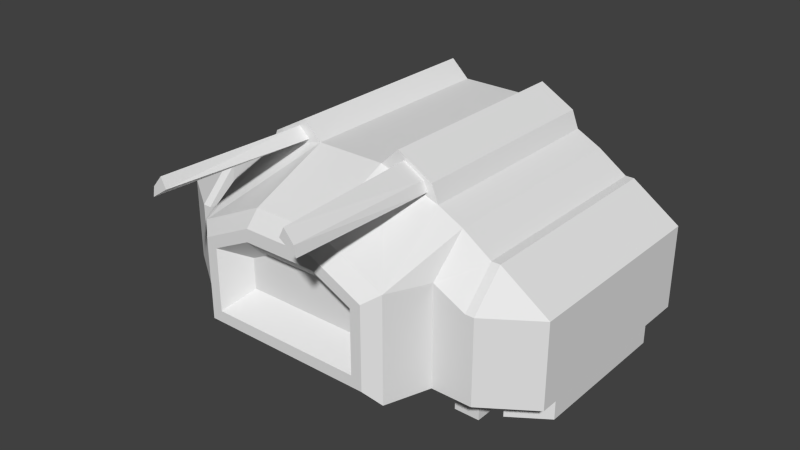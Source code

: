 # Source: bulldozer.blend  (saved by Blender 2.76.0; exported with 4.5.12 LTS)
import bpy
from mathutils import Matrix  # noqa: F401  (used for matrix-valued properties, if any)

bpy.ops.wm.read_factory_settings(use_empty=True)
scene = bpy.context.scene
scene.name = 'Scene'

# ---- collections
col_collection_1 = bpy.data.collections.new('Collection 1'); scene.collection.children.link(col_collection_1)

# ---- world
world_world = bpy.data.worlds.new('World'); scene.world = world_world
world_world.color = (0.05088, 0.05088, 0.05088)
world_world.use_sun_shadow = False
world_world.sun_shadow_jitter_overblur = 0.0
world_world.cycles.sampling_method = 'MANUAL'
world_world.cycles.sample_map_resolution = 256

# ---- meshes
me_cube_004 = bpy.data.meshes.new('Cube.004')
me_cube_004.from_pydata([(1.069, -0.7603, 1.0), (0.8609, -0.7603, 1.142), (0.8385, -1.0, 0.8786), (1.069, -1.0, 0.7603), (0.8609, 0.7603, 1.142), (1.069, 0.7603, 1.0), (1.069, 1.0, 0.7603), (0.8385, 1.0, 0.8786), (0.0, 0.7603, 1.376), (0.0, 1.0, 1.136), (0.0, -1.318, 1.136), (0.0, -0.7603, 1.376), (0.7277, 1.0, 0.9025), (0.2483, 1.0, 1.136), (0.2483, 0.7603, 1.376), (0.6812, 0.7603, 1.234), (0.2483, -0.7603, 1.376), (0.2483, -1.318, 1.136), (0.7277, -1.318, 0.9025), (0.6812, -0.7603, 1.234), (1.132, 1.0, 0.7603), (1.132, 0.7603, 1.0), (1.482, 0.7603, 0.7603), (1.132, -0.7603, 1.0), (1.132, -1.0, 0.7603), (1.482, -0.7603, 0.7603), (0.2609, -1.402, 1.022), (0.6355, -1.402, 0.8392), (0.0, -1.402, 1.022), (1.069, 1.0, 0.1484), (0.8385, 1.0, 0.1484), (0.8385, -1.0, 0.1484), (1.069, -1.0, 0.1484), (0.7277, -1.318, 0.1484), (0.7277, 1.0, 0.1484), (0.2483, 1.0, 0.1484), (1.482, 0.7603, 0.1484), (1.132, 1.0, 0.1484), (1.132, -1.0, 0.1484), (1.482, -0.7603, 0.1484), (0.0, 1.0, 0.1484), (0.2609, -1.402, 0.25), (0.6355, -1.402, 0.25), (0.0, -1.402, 0.25), (1.18, -0.7241, 0.1182), (1.434, -0.5506, 0.1182), (1.434, 0.5506, 0.1182), (1.18, 0.7241, 0.1182), (1.18, -0.7241, -0.05565), (1.434, -0.5506, -0.05565), (1.434, 0.5506, -0.05565), (1.18, 0.7241, -0.05565), (0.8626, -0.7915, 0.06907), (1.045, -0.7915, 0.06907), (1.045, 0.7915, 0.06907), (0.8626, 0.7915, 0.06907), (0.8626, -0.7915, -0.1086), (1.045, -0.7915, -0.1086), (1.045, 0.7915, -0.1086), (0.8626, 0.7915, -0.1086), (0.2673, -1.402, 0.9295), (0.5574, -1.402, 0.7882), (0.0, -1.402, 0.9295), (0.5574, -1.402, 0.3319), (0.2673, -1.402, 0.3319), (0.0, -1.402, 0.3319), (0.2703, -1.229, 0.7665), (0.411, -1.229, 0.698), (0.0, -1.229, 0.7665), (0.411, -1.229, 0.4766), (0.2703, -1.229, 0.4766), (0.0, -1.229, 0.4766), (0.3793, 0.7603, 1.5), (0.6318, 0.7603, 1.358), (0.6318, -0.7603, 1.358), (0.3793, -0.7603, 1.5), (0.5983, -0.7603, 1.29), (0.3485, -0.7603, 1.372), (0.5698, -0.7603, 1.362), (0.4241, -0.7603, 1.444), (0.5735, -1.815, 1.29), (0.4532, -1.815, 1.372), (0.5598, -1.815, 1.362), (0.4896, -1.815, 1.444), (0.198, 1.0, 0.9358), (0.0, 1.0, 0.9358), (0.198, 1.0, 0.3486), (0.0, 1.0, 0.3486), (0.198, 1.13, 0.9358), (0.0, 1.13, 0.9358), (0.198, 1.13, 0.3486), (0.0, 1.13, 0.3486), (0.6168, 1.0, 0.7551), (0.3592, 1.0, 0.8806), (0.3592, 1.0, 0.3498), (0.6168, 1.0, 0.3498), (0.6168, 1.236, 0.7551), (0.3592, 1.236, 0.8806), (0.3592, 1.236, 0.3498), (0.6168, 1.236, 0.3498)], [], [(16, 14, 8, 11), (1, 4, 15, 19), (5, 0, 23, 21), (33, 18, 27, 42), (29, 6, 20, 37), (0, 1, 2, 3), (4, 5, 6, 7), (12, 13, 14, 15), (16, 17, 18, 19), (20, 21, 22), (23, 24, 25), (15, 4, 7, 12), (4, 1, 0, 5), (16, 11, 10, 17), (8, 14, 13, 9), (1, 19, 18, 2), (14, 16, 75, 72), (21, 23, 25, 22), (23, 0, 3, 24), (5, 21, 20, 6), (18, 17, 26, 27), (17, 10, 28, 26), (43, 41, 64, 65), (27, 26, 60, 61), (2, 18, 33, 31), (24, 38, 39, 25), (22, 36, 37, 20), (13, 12, 92, 93), (2, 31, 32, 3), (6, 29, 30, 7), (12, 7, 30, 34), (22, 25, 39, 36), (35, 40, 87, 86), (3, 32, 38, 24), (37, 38, 32, 29), (36, 39, 45, 46), (30, 29, 54, 55), (33, 34, 30, 31), (43, 40, 35, 41), (41, 35, 34, 33, 42), (46, 45, 49, 50), (39, 38, 44, 45), (37, 36, 46, 47), (38, 37, 47, 44), (48, 51, 50, 49), (45, 44, 48, 49), (44, 47, 51, 48), (47, 46, 50, 51), (54, 53, 57, 58), (31, 30, 55, 52), (29, 32, 53, 54), (32, 31, 52, 53), (56, 59, 58, 57), (53, 52, 56, 57), (52, 55, 59, 56), (55, 54, 58, 59), (65, 64, 70, 71), (60, 62, 68, 66), (26, 28, 62, 60), (41, 42, 63, 64), (42, 27, 61, 63), (66, 70, 69, 67), (66, 68, 71, 70), (63, 61, 67, 69), (61, 60, 66, 67), (64, 63, 69, 70), (72, 75, 74, 73), (15, 14, 72, 73), (19, 15, 73, 74), (74, 75, 79, 78), (79, 77, 81, 83), (75, 16, 77, 79), (16, 19, 76, 77), (19, 74, 78, 76), (81, 80, 82, 83), (77, 76, 80, 81), (76, 78, 82, 80), (78, 79, 83, 82), (85, 84, 88, 89), (13, 35, 86, 84), (9, 13, 84, 85), (89, 88, 90, 91), (86, 87, 91, 90), (84, 86, 90, 88), (92, 95, 99, 96), (12, 34, 95, 92), (35, 13, 93, 94), (34, 35, 94, 95), (96, 99, 98, 97), (93, 92, 96, 97), (95, 94, 98, 99), (94, 93, 97, 98)])
me_cube_004.use_remesh_preserve_volume = False
me_cube_004.use_remesh_preserve_attributes = False
me_cube_004.use_mirror_vertex_groups = False
me_cube_004.update()

# ---- objects
ob_cube = bpy.data.objects.new('Cube', me_cube_004)

# ---- transforms, parenting, visibility, modifiers, constraints
ob_cube.location = (0.0, 0.0, 0.0)
ob_cube.scale = (2.171, 2.171, 2.171)
ob_cube.lineart.crease_threshold = 0.0
_m = ob_cube.modifiers.new('Mirror', 'MIRROR')
_m.use_clip = True

# ---- collection membership
col_collection_1.objects.link(ob_cube)

# ---- scene / render settings (as saved in the file)
scene.frame_start = 1; scene.frame_end = 250; scene.frame_set(1)
scene.render.engine = 'CYCLES'
scene.render.resolution_percentage = 50
scene.render.dither_intensity = 0.0
scene.cycles.use_denoising = False
scene.cycles.samples = 10
scene.cycles.sampling_pattern = 'TABULATED_SOBOL'
scene.cycles.light_sampling_threshold = 0.0
scene.cycles.use_adaptive_sampling = False
scene.cycles.use_light_tree = False
scene.cycles.blur_glossy = 0.0
scene.cycles.pixel_filter_type = 'GAUSSIAN'
scene.cycles.sample_clamp_indirect = 0.0
scene.view_settings.view_transform = 'Standard'
bpy.context.view_layer.update()

# ---- added for rendering (the .blend has no active camera and no usable light): camera, sun
cam_auto = bpy.data.cameras.new('AutoCamera')
cam_auto.lens = 50.0
cam_auto.sensor_width = 36.0
cam_auto.clip_end = 1000.0
ob_auto_camera = bpy.data.objects.new('AutoCamera', cam_auto)
scene.collection.objects.link(ob_auto_camera)
ob_auto_camera.location = (9.13453, -11.5896, 8.81817)
ob_auto_camera.rotation_euler = (1.09748, -7.21219e-08, 0.694738)
scene.camera = ob_auto_camera
light_auto_sun = bpy.data.lights.new('AutoSun', 'SUN')
light_auto_sun.energy = 3.0
light_auto_sun.angle = 0.0523599
ob_auto_sun = bpy.data.objects.new('AutoSun', light_auto_sun)
scene.collection.objects.link(ob_auto_sun)
ob_auto_sun.rotation_euler = (0.872665, 0.174533, 0.523599)
bpy.context.view_layer.update()
